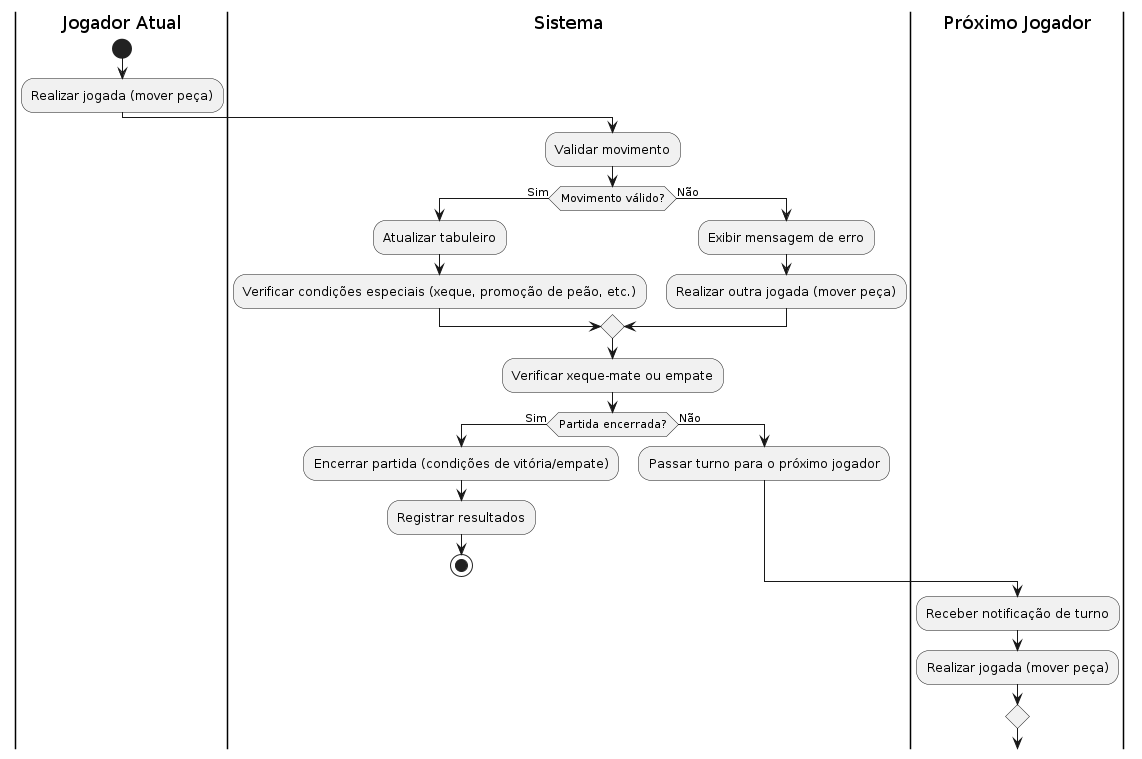

The diagram above was rendered by PlantUML. Its source (embedded in the PNG):
@startuml diagramaAtividades2
|Jogador Atual|
start
:Realizar jogada (mover peça);
|Sistema|
:Validar movimento;

if (Movimento válido?) then (Sim)
  |Sistema|
  :Atualizar tabuleiro;
  :Verificar condições especiais (xeque, promoção de peão, etc.);
else (Não)
  |Sistema|
  :Exibir mensagem de erro;
  :Realizar outra jogada (mover peça);
endif

|Sistema|
:Verificar xeque-mate ou empate;

if (Partida encerrada?) then (Sim)
  |Sistema|
  :Encerrar partida (condições de vitória/empate);
  :Registrar resultados;
  stop
else (Não)
  |Sistema|
  :Passar turno para o próximo jogador;
endif

|Próximo Jogador|
:Receber notificação de turno;
:Realizar jogada (mover peça);
repeat
@enduml